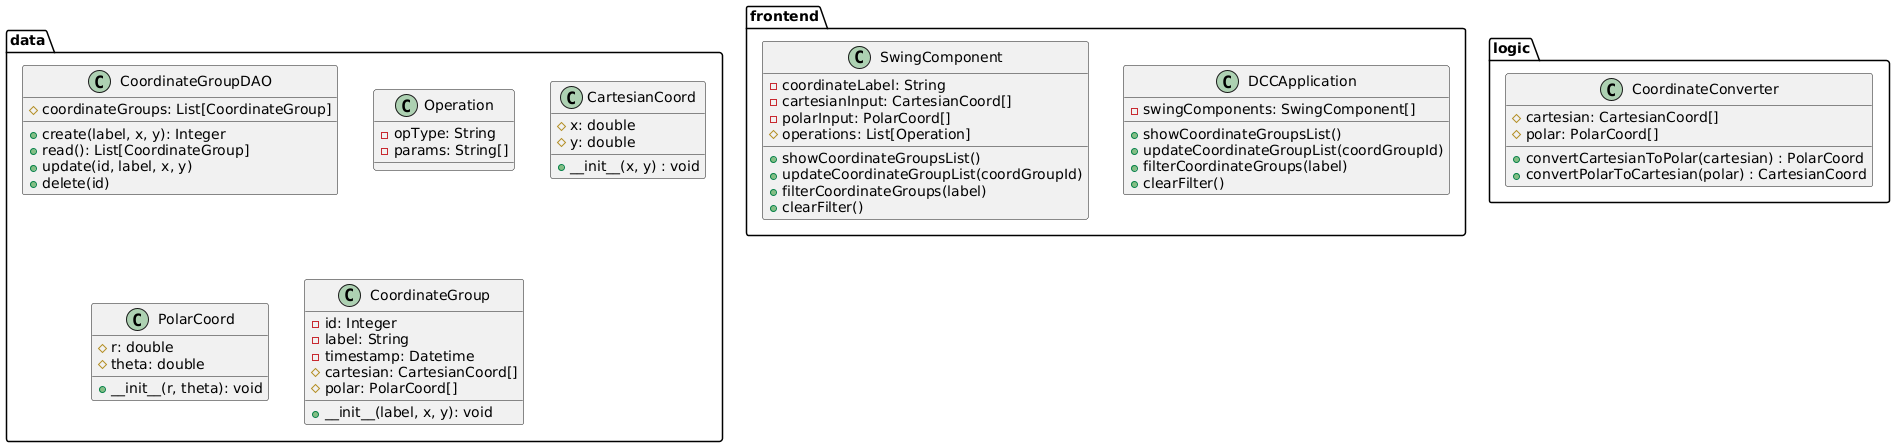

The diagram above was rendered by PlantUML. Its source (embedded in the PNG):
@startuml 

skinparam shadowing false

package frontend {
  class DCCApplication {
    - swingComponents: SwingComponent[]
    + showCoordinateGroupsList()
    + updateCoordinateGroupList(coordGroupId)
    + filterCoordinateGroups(label) 
    + clearFilter()
  }

  class SwingComponent {
  - coordinateLabel: String
  - cartesianInput: CartesianCoord[]
  - polarInput: PolarCoord[] 
  # operations: List[Operation] 

  + showCoordinateGroupsList()
  + updateCoordinateGroupList(coordGroupId)
  + filterCoordinateGroups(label) 
  + clearFilter()
} 

} 

package logic  {
  class CoordinateConverter {
    # cartesian: CartesianCoord[]
    # polar: PolarCoord[]

    + convertCartesianToPolar(cartesian) : PolarCoord
    + convertPolarToCartesian(polar) : CartesianCoord
  }

} 

package data {
  class CoordinateGroupDAO {
    # coordinateGroups: List[CoordinateGroup]

    + create(label, x, y): Integer
    + read(): List[CoordinateGroup]
    + update(id, label, x, y)
    + delete(id) 
  }

class Operation {
  - opType: String 
  - params: String[] 
} 

  class CartesianCoord {
    # x: double
    # y: double 

    + __init__(x, y) : void
  }

class PolarCoord {
  # r: double 
  # theta: double 

  + __init__(r, theta): void 
} 

class CoordinateGroup {
  - id: Integer 
  - label: String
  - timestamp: Datetime 
  # cartesian: CartesianCoord[] 
  # polar: PolarCoord[] 
  
  + __init__(label, x, y): void
} 
}
@enduml